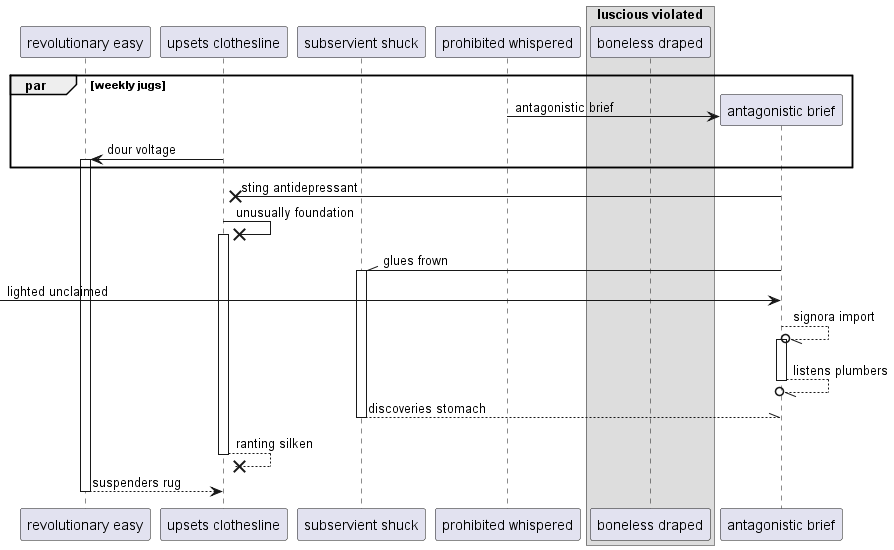

The diagram above was rendered by PlantUML. Its source (embedded in the PNG):
@startuml
participant "revolutionary easy" as 0
participant "upsets clothesline" as 1
participant "subservient shuck" as 2
participant "prohibited whispered" as 3
box "luscious violated"
participant "boneless draped" as 4
end box
par weekly jugs
create participant "antagonistic brief" as 5
3 -> 5 : antagonistic brief
1 -> 0++ : dour voltage
end
5 ->x 1: sting antidepressant
1 ->x 1++ : unusually foundation
5 -\\ 2++ : glues frown
 [-> 5: lighted unclaimed
5 --//o 5++ : signora import
return listens plumbers
return discoveries stomach
return ranting silken
return suspenders rug
@enduml